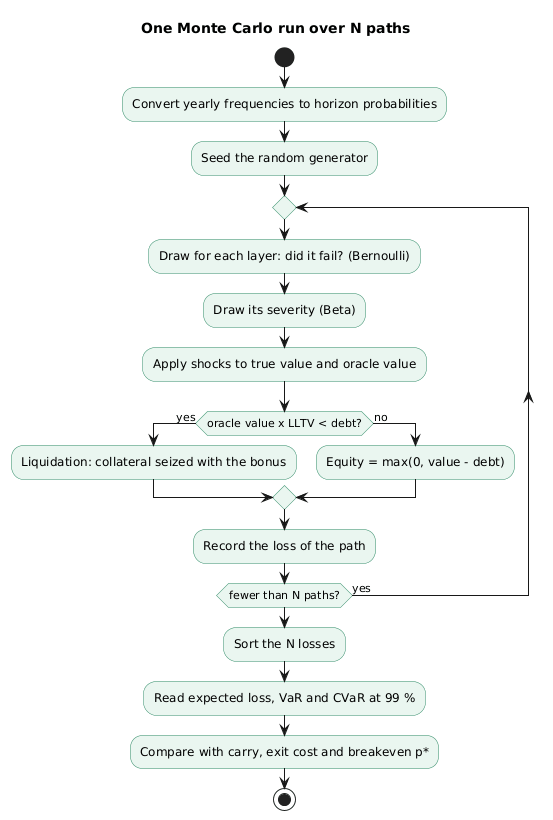

The diagram above was rendered by PlantUML. Its source (embedded in the PNG):
@startuml
title One Monte Carlo run over N paths
skinparam shadowing false
skinparam activity {
  BackgroundColor #EAF6F0
  BorderColor #2E8B67
}
start
:Convert yearly frequencies to horizon probabilities;
:Seed the random generator;
repeat
  :Draw for each layer: did it fail? (Bernoulli);
  :Draw its severity (Beta);
  :Apply shocks to true value and oracle value;
  if (oracle value x LLTV < debt?) then (yes)
    :Liquidation: collateral seized with the bonus;
  else (no)
    :Equity = max(0, value - debt);
  endif
  :Record the loss of the path;
repeat while (fewer than N paths?) is (yes)
:Sort the N losses;
:Read expected loss, VaR and CVaR at 99 %;
:Compare with carry, exit cost and breakeven p*;
stop
@enduml